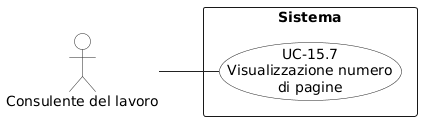

The diagram above was rendered by PlantUML. Its source (embedded in the PNG):
@startuml
left to right direction
skinparam shadowing false
skinparam backgroundColor white
skinparam packageStyle rectangle

skinparam usecase {
  BorderColor #222222
  BackgroundColor white
  ArrowColor #222222
}

skinparam actor {
  BorderColor #222222
  BackgroundColor white
  ArrowColor #222222
}

actor "Consulente del lavoro" as CL

rectangle "Sistema" {
  usecase "UC-15.7\nVisualizzazione numero\ndi pagine" as UC157
}

CL -- UC157
@enduml